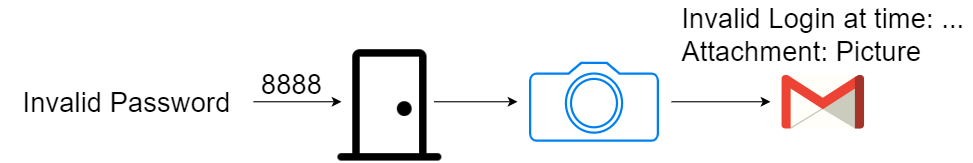

The diagram above was exported from draw.io. Its source (the exported page's mxGraphModel, read from the mxfile embedded in the PNG):
<mxGraphModel dx="1808" dy="526" grid="1" gridSize="10" guides="1" tooltips="1" connect="1" arrows="1" fold="1" page="1" pageScale="1" pageWidth="827" pageHeight="1169" math="0" shadow="0">
  <root>
    <mxCell id="0" />
    <mxCell id="1" parent="0" />
    <mxCell id="MzhH-UHp9IgXd36HDxsn-1" value="&lt;font style=&quot;font-size: 25px;&quot;&gt;Invalid Password&lt;/font&gt;" style="rounded=0;whiteSpace=wrap;html=1;strokeColor=none;fillColor=none;" vertex="1" parent="1">
      <mxGeometry x="-110" y="202" width="230" height="40" as="geometry" />
    </mxCell>
    <mxCell id="MzhH-UHp9IgXd36HDxsn-2" value="" style="endArrow=classic;html=1;rounded=0;exitX=1;exitY=0.5;exitDx=0;exitDy=0;entryX=0;entryY=0.5;entryDx=0;entryDy=0;" edge="1" parent="1" source="MzhH-UHp9IgXd36HDxsn-1">
      <mxGeometry width="50" height="50" relative="1" as="geometry">
        <mxPoint x="190" y="160" as="sourcePoint" />
        <mxPoint x="200" y="222" as="targetPoint" />
      </mxGeometry>
    </mxCell>
    <mxCell id="MzhH-UHp9IgXd36HDxsn-3" value="" style="dashed=0;outlineConnect=0;html=1;align=center;labelPosition=center;verticalLabelPosition=bottom;verticalAlign=top;shape=mxgraph.weblogos.gmail;fillColor=none;" vertex="1" parent="1">
      <mxGeometry x="600" y="197.6" width="75" height="48.8" as="geometry" />
    </mxCell>
    <mxCell id="MzhH-UHp9IgXd36HDxsn-5" value="" style="endArrow=classic;html=1;rounded=0;exitX=1;exitY=0.5;exitDx=0;exitDy=0;" edge="1" parent="1">
      <mxGeometry width="50" height="50" relative="1" as="geometry">
        <mxPoint x="284" y="222" as="sourcePoint" />
        <mxPoint x="360" y="222" as="targetPoint" />
      </mxGeometry>
    </mxCell>
    <mxCell id="MzhH-UHp9IgXd36HDxsn-9" value="&lt;font style=&quot;font-size: 25px;&quot;&gt;8888&lt;/font&gt;" style="rounded=0;whiteSpace=wrap;html=1;fillColor=none;strokeColor=none;" vertex="1" parent="1">
      <mxGeometry x="130" y="190" width="50" height="30" as="geometry" />
    </mxCell>
    <mxCell id="MzhH-UHp9IgXd36HDxsn-10" value="&lt;div style=&quot;text-align: left;&quot;&gt;&lt;span style=&quot;font-size: 25px; background-color: initial;&quot;&gt;Invalid Login at time: ...&lt;/span&gt;&lt;/div&gt;&lt;font style=&quot;font-size: 25px;&quot;&gt;&lt;div style=&quot;text-align: left;&quot;&gt;&lt;span style=&quot;background-color: initial;&quot;&gt;Attachment: Picture&lt;/span&gt;&lt;/div&gt;&lt;/font&gt;" style="rounded=0;whiteSpace=wrap;html=1;fillColor=none;strokeColor=none;" vertex="1" parent="1">
      <mxGeometry x="502.5" y="130" width="270" height="60" as="geometry" />
    </mxCell>
    <mxCell id="MzhH-UHp9IgXd36HDxsn-13" value="" style="shape=image;html=1;verticalAlign=top;verticalLabelPosition=bottom;labelBackgroundColor=#ffffff;imageAspect=0;aspect=fixed;image=https://cdn1.iconfinder.com/data/icons/bootstrap-vol-2/16/door-closed-128.png;fontSize=25;fillColor=none;" vertex="1" parent="1">
      <mxGeometry x="190" y="168" width="108" height="108" as="geometry" />
    </mxCell>
    <mxCell id="MzhH-UHp9IgXd36HDxsn-14" value="" style="html=1;verticalLabelPosition=bottom;align=center;labelBackgroundColor=#ffffff;verticalAlign=top;strokeWidth=2;strokeColor=#0080F0;shadow=0;dashed=0;shape=mxgraph.ios7.icons.camera;fontSize=25;fillColor=none;" vertex="1" parent="1">
      <mxGeometry x="371.5" y="186.6" width="116" height="70.8" as="geometry" />
    </mxCell>
    <mxCell id="MzhH-UHp9IgXd36HDxsn-15" value="" style="endArrow=classic;html=1;rounded=0;fontSize=25;" edge="1" parent="1">
      <mxGeometry width="50" height="50" relative="1" as="geometry">
        <mxPoint x="500" y="222" as="sourcePoint" />
        <mxPoint x="590" y="222" as="targetPoint" />
      </mxGeometry>
    </mxCell>
  </root>
</mxGraphModel>